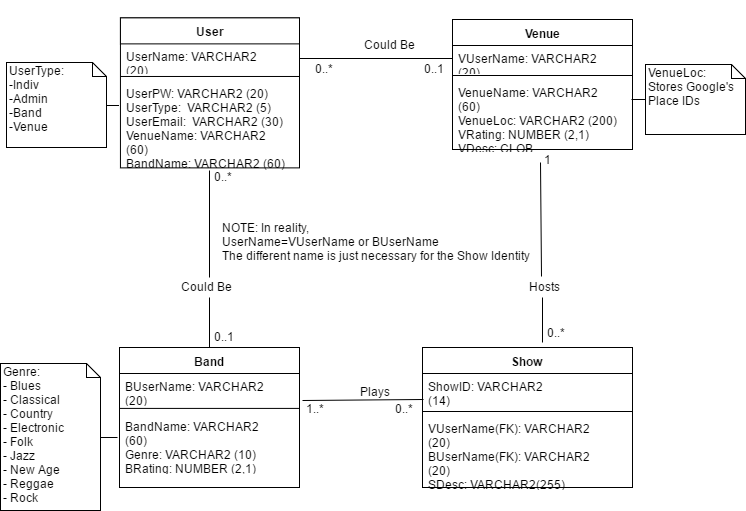

The diagram above was exported from draw.io. Its source (the exported page's mxGraphModel, read from the mxfile embedded in the PNG):
<mxGraphModel dx="712" dy="500" grid="1" gridSize="10" guides="1" tooltips="1" connect="1" arrows="1" fold="1" page="1" pageScale="1" pageWidth="850" pageHeight="1100" background="#ffffff" math="0" shadow="0">
  <root>
    <mxCell id="0" />
    <mxCell id="1" parent="0" />
    <mxCell id="18" value="" style="group" parent="1" vertex="1" connectable="0">
      <mxGeometry x="119" y="15" width="190.00000000000003" height="176.00000000000003" as="geometry" />
    </mxCell>
    <mxCell id="15" value="" style="group" parent="18" vertex="1" connectable="0">
      <mxGeometry x="0.9947643979057592" y="2.17283950617284" width="189.00523560209427" height="173.8271604938272" as="geometry" />
    </mxCell>
    <mxCell id="2" value="User" style="swimlane;html=1;fontStyle=1;align=center;verticalAlign=top;childLayout=stackLayout;horizontal=1;startSize=26;horizontalStack=0;resizeParent=1;resizeLast=0;collapsible=1;marginBottom=0;swimlaneFillColor=#ffffff;" parent="15" vertex="1">
      <mxGeometry x="9.947643979057592" y="15.20987654320988" width="179.05759162303667" height="150" as="geometry" />
    </mxCell>
    <mxCell id="3" value="UserName: VARCHAR2 (20)" style="text;html=1;strokeColor=none;fillColor=none;align=left;verticalAlign=top;spacingLeft=4;spacingRight=4;whiteSpace=wrap;overflow=hidden;rotatable=0;points=[[0,0.5],[1,0.5]];portConstraint=eastwest;" parent="2" vertex="1">
      <mxGeometry y="26" width="179.05759162303667" height="28.24691358024692" as="geometry" />
    </mxCell>
    <mxCell id="4" value="" style="line;html=1;strokeWidth=1;fillColor=none;align=left;verticalAlign=middle;spacingTop=-1;spacingLeft=3;spacingRight=3;rotatable=0;labelPosition=right;points=[];portConstraint=eastwest;" parent="2" vertex="1">
      <mxGeometry y="54.24691358024692" width="179.05759162303667" height="8.69135802469136" as="geometry" />
    </mxCell>
    <mxCell id="5" value="&lt;div&gt;UserPW: VARCHAR2 (20)&lt;/div&gt;UserType: &amp;nbsp;VARCHAR2 (5)&lt;div&gt;UserEmail: &amp;nbsp;VARCHAR2 (30)&lt;/div&gt;&lt;div&gt;VenueName: VARCHAR2 (60)&lt;br&gt;&lt;div&gt;BandName: VARCHAR2 (60)&lt;/div&gt;&lt;/div&gt;" style="text;html=1;strokeColor=none;fillColor=none;align=left;verticalAlign=top;spacingLeft=4;spacingRight=4;whiteSpace=wrap;overflow=hidden;rotatable=0;points=[[0,0.5],[1,0.5]];portConstraint=eastwest;" parent="2" vertex="1">
      <mxGeometry y="62.93827160493828" width="179.05759162303667" height="87" as="geometry" />
    </mxCell>
    <mxCell id="22" value="" style="group" parent="1" vertex="1" connectable="0">
      <mxGeometry x="129" y="362" width="180" height="140" as="geometry" />
    </mxCell>
    <mxCell id="21" value="" style="group" parent="22" vertex="1" connectable="0">
      <mxGeometry width="180" height="140" as="geometry" />
    </mxCell>
    <mxCell id="19" value="" style="group" parent="21" vertex="1" connectable="0">
      <mxGeometry width="180" height="140" as="geometry" />
    </mxCell>
    <mxCell id="14" value="" style="group" parent="19" vertex="1" connectable="0">
      <mxGeometry width="180" height="140" as="geometry" />
    </mxCell>
    <mxCell id="6" value="Band" style="swimlane;html=1;fontStyle=1;align=center;verticalAlign=top;childLayout=stackLayout;horizontal=1;startSize=26;horizontalStack=0;resizeParent=1;resizeLast=0;collapsible=1;marginBottom=0;swimlaneFillColor=#ffffff;" parent="14" vertex="1">
      <mxGeometry width="180" height="140" as="geometry" />
    </mxCell>
    <mxCell id="7" value="BUserName: VARCHAR2 (20)" style="text;html=1;strokeColor=none;fillColor=none;align=left;verticalAlign=top;spacingLeft=4;spacingRight=4;whiteSpace=wrap;overflow=hidden;rotatable=0;points=[[0,0.5],[1,0.5]];portConstraint=eastwest;" parent="6" vertex="1">
      <mxGeometry y="26" width="180" height="30.25454545454546" as="geometry" />
    </mxCell>
    <mxCell id="8" value="" style="line;html=1;strokeWidth=1;fillColor=none;align=left;verticalAlign=middle;spacingTop=-1;spacingLeft=3;spacingRight=3;rotatable=0;labelPosition=right;points=[];portConstraint=eastwest;" parent="6" vertex="1">
      <mxGeometry y="56.254545454545465" width="180" height="9.30909090909091" as="geometry" />
    </mxCell>
    <mxCell id="9" value="&lt;div&gt;BandName: VARCHAR2 (60)&lt;br&gt;&lt;/div&gt;Genre: VARCHAR2 (10)&lt;div&gt;BRating: NUMBER (2,1)&lt;/div&gt;&lt;div&gt;BDesc: CLOB&lt;br&gt;&lt;/div&gt;" style="text;html=1;strokeColor=none;fillColor=none;align=left;verticalAlign=top;spacingLeft=4;spacingRight=4;whiteSpace=wrap;overflow=hidden;rotatable=0;points=[[0,0.5],[1,0.5]];portConstraint=eastwest;" parent="6" vertex="1">
      <mxGeometry y="65.56363636363638" width="180" height="58.18181818181817" as="geometry" />
    </mxCell>
    <mxCell id="28" value="" style="group" parent="1" vertex="1" connectable="0">
      <mxGeometry x="462" y="34" width="180" height="130" as="geometry" />
    </mxCell>
    <mxCell id="20" value="" style="group" parent="28" vertex="1" connectable="0">
      <mxGeometry width="180" height="130" as="geometry" />
    </mxCell>
    <mxCell id="16" value="" style="group" parent="20" vertex="1" connectable="0">
      <mxGeometry width="180" height="130" as="geometry" />
    </mxCell>
    <mxCell id="10" value="Venue" style="swimlane;html=1;fontStyle=1;align=center;verticalAlign=top;childLayout=stackLayout;horizontal=1;startSize=26;horizontalStack=0;resizeParent=1;resizeLast=0;collapsible=1;marginBottom=0;swimlaneFillColor=#ffffff;" parent="16" vertex="1">
      <mxGeometry width="180" height="130" as="geometry" />
    </mxCell>
    <mxCell id="11" value="VUserName: VARCHAR2 (20)" style="text;html=1;strokeColor=none;fillColor=none;align=left;verticalAlign=top;spacingLeft=4;spacingRight=4;whiteSpace=wrap;overflow=hidden;rotatable=0;points=[[0,0.5],[1,0.5]];portConstraint=eastwest;" parent="10" vertex="1">
      <mxGeometry y="26" width="180" height="26" as="geometry" />
    </mxCell>
    <mxCell id="12" value="" style="line;html=1;strokeWidth=1;fillColor=none;align=left;verticalAlign=middle;spacingTop=-1;spacingLeft=3;spacingRight=3;rotatable=0;labelPosition=right;points=[];portConstraint=eastwest;" parent="10" vertex="1">
      <mxGeometry y="52" width="180" height="8" as="geometry" />
    </mxCell>
    <mxCell id="13" value="&lt;div&gt;VenueName: VARCHAR2 (60)&lt;br&gt;&lt;/div&gt;VenueLoc: VARCHAR2 (200)&lt;div&gt;VRating: NUMBER (2,1)&lt;/div&gt;&lt;div&gt;VDesc: CLOB&lt;/div&gt;" style="text;html=1;strokeColor=none;fillColor=none;align=left;verticalAlign=top;spacingLeft=4;spacingRight=4;whiteSpace=wrap;overflow=hidden;rotatable=0;points=[[0,0.5],[1,0.5]];portConstraint=eastwest;" parent="10" vertex="1">
      <mxGeometry y="60" width="180" height="70" as="geometry" />
    </mxCell>
    <mxCell id="33" style="edgeStyle=none;rounded=0;html=1;exitX=1;exitY=0.5;entryX=0;entryY=0.5;jettySize=auto;orthogonalLoop=1;endArrow=none;endFill=0;startArrow=none;startFill=0;" parent="1" source="3" target="11" edge="1">
      <mxGeometry relative="1" as="geometry" />
    </mxCell>
    <mxCell id="34" value="0..*" style="text;html=1;resizable=0;points=[];autosize=1;align=left;verticalAlign=top;spacingTop=-4;" parent="1" vertex="1">
      <mxGeometry x="323" y="74" width="30" height="20" as="geometry" />
    </mxCell>
    <mxCell id="35" value="0..1" style="text;html=1;resizable=0;points=[];autosize=1;align=left;verticalAlign=top;spacingTop=-4;" parent="1" vertex="1">
      <mxGeometry x="432" y="74" width="30" height="20" as="geometry" />
    </mxCell>
    <mxCell id="36" value="Could Be" style="text;html=1;resizable=0;points=[];autosize=1;align=left;verticalAlign=top;spacingTop=-4;" parent="1" vertex="1">
      <mxGeometry x="372" y="50" width="60" height="20" as="geometry" />
    </mxCell>
    <mxCell id="37" style="edgeStyle=none;rounded=0;html=1;exitX=0.5;exitY=0;jettySize=auto;orthogonalLoop=1;endArrow=none;endFill=0;startArrow=none;startFill=0;" parent="1" source="40" edge="1">
      <mxGeometry x="248" y="247" as="geometry">
        <mxPoint x="248" y="247" as="sourcePoint" />
        <mxPoint x="219" y="185" as="targetPoint" />
      </mxGeometry>
    </mxCell>
    <mxCell id="38" value="0..*" style="text;html=1;resizable=0;points=[];autosize=1;align=left;verticalAlign=top;spacingTop=-4;" parent="1" vertex="1">
      <mxGeometry x="222" y="182" width="30" height="20" as="geometry" />
    </mxCell>
    <mxCell id="39" value="0..1" style="text;html=1;resizable=0;points=[];autosize=1;align=left;verticalAlign=top;spacingTop=-4;" parent="1" vertex="1">
      <mxGeometry x="222" y="342" width="30" height="20" as="geometry" />
    </mxCell>
    <mxCell id="40" value="Could Be" style="text;html=1;resizable=0;points=[];autosize=1;align=left;verticalAlign=top;spacingTop=-4;" parent="1" vertex="1">
      <mxGeometry x="189" y="292" width="60" height="20" as="geometry" />
    </mxCell>
    <mxCell id="41" style="edgeStyle=none;rounded=0;html=1;exitX=0.5;exitY=0;jettySize=auto;orthogonalLoop=1;endArrow=none;endFill=0;startArrow=none;startFill=0;" parent="1" source="6" target="40" edge="1">
      <mxGeometry x="248" y="308" as="geometry">
        <mxPoint x="219" y="362" as="sourcePoint" />
        <mxPoint x="219" y="246" as="targetPoint" />
      </mxGeometry>
    </mxCell>
    <mxCell id="43" style="edgeStyle=none;html=1;exitX=1;exitY=0.5;startArrow=none;startFill=0;endArrow=none;endFill=0;jettySize=auto;orthogonalLoop=1;curved=1;" parent="1" source="42" edge="1">
      <mxGeometry relative="1" as="geometry">
        <mxPoint x="128" y="120" as="targetPoint" />
      </mxGeometry>
    </mxCell>
    <mxCell id="42" value="UserType:&lt;div&gt;-Indiv&lt;/div&gt;&lt;div&gt;-Admin&lt;/div&gt;&lt;div&gt;-Band&lt;/div&gt;&lt;div&gt;-Venue&lt;/div&gt;" style="shape=note;whiteSpace=wrap;html=1;size=14;verticalAlign=top;align=left;spacingTop=-6;" parent="1" vertex="1">
      <mxGeometry x="16" y="77" width="100" height="85" as="geometry" />
    </mxCell>
    <mxCell id="46" style="edgeStyle=none;html=1;exitX=0;exitY=0.5;entryX=0.997;entryY=0.288;entryPerimeter=0;startArrow=none;startFill=0;endArrow=none;endFill=0;jettySize=auto;orthogonalLoop=1;" parent="1" source="45" target="13" edge="1">
      <mxGeometry relative="1" as="geometry" />
    </mxCell>
    <mxCell id="45" value="VenueLoc:&lt;div&gt;Stores Google's Place IDs&lt;/div&gt;" style="shape=note;whiteSpace=wrap;html=1;size=14;verticalAlign=top;align=left;spacingTop=-6;" parent="1" vertex="1">
      <mxGeometry x="655" y="79" width="100" height="70" as="geometry" />
    </mxCell>
    <mxCell id="47" value="Show" style="swimlane;html=1;fontStyle=1;align=center;verticalAlign=top;childLayout=stackLayout;horizontal=1;startSize=26;horizontalStack=0;resizeParent=1;resizeLast=0;collapsible=1;marginBottom=0;swimlaneFillColor=#ffffff;" parent="1" vertex="1">
      <mxGeometry x="432" y="362" width="210" height="140" as="geometry" />
    </mxCell>
    <mxCell id="48" value="&lt;div&gt;ShowID: VARCHAR2 (14)&lt;/div&gt;" style="text;html=1;strokeColor=none;fillColor=none;align=left;verticalAlign=top;spacingLeft=4;spacingRight=4;whiteSpace=wrap;overflow=hidden;rotatable=0;points=[[0,0.5],[1,0.5]];portConstraint=eastwest;" parent="47" vertex="1">
      <mxGeometry y="26" width="210" height="34" as="geometry" />
    </mxCell>
    <mxCell id="49" value="" style="line;html=1;strokeWidth=1;fillColor=none;align=left;verticalAlign=middle;spacingTop=-1;spacingLeft=3;spacingRight=3;rotatable=0;labelPosition=right;points=[];portConstraint=eastwest;" parent="47" vertex="1">
      <mxGeometry y="60" width="210" height="8" as="geometry" />
    </mxCell>
    <mxCell id="50" value="&lt;div&gt;VUserName(FK): VARCHAR2 (20)&lt;div&gt;BUserName(FK): VARCHAR2 (20)&lt;/div&gt;&lt;/div&gt;&lt;div&gt;&lt;span&gt;SDesc: VARCHAR2(255)&lt;/span&gt;&lt;br&gt;&lt;/div&gt;&lt;div&gt;&lt;span&gt;VenueLoc: VARCHAR2(200)&lt;/span&gt;&lt;/div&gt;" style="text;html=1;strokeColor=none;fillColor=none;align=left;verticalAlign=top;spacingLeft=4;spacingRight=4;whiteSpace=wrap;overflow=hidden;rotatable=0;points=[[0,0.5],[1,0.5]];portConstraint=eastwest;" parent="47" vertex="1">
      <mxGeometry y="68" width="210" height="72" as="geometry" />
    </mxCell>
    <mxCell id="52" style="edgeStyle=none;html=1;exitX=1;exitY=0.5;startArrow=none;startFill=0;endArrow=none;endFill=0;jettySize=auto;orthogonalLoop=1;" parent="1" source="51" edge="1">
      <mxGeometry relative="1" as="geometry">
        <mxPoint x="127" y="452" as="targetPoint" />
      </mxGeometry>
    </mxCell>
    <mxCell id="51" value="Genre:&lt;div&gt;- Blues&lt;/div&gt;&lt;div&gt;- Classical&lt;/div&gt;&lt;div&gt;- Country&lt;br&gt;&lt;/div&gt;&lt;div&gt;- Electronic&lt;br&gt;&lt;/div&gt;&lt;div&gt;- Folk&lt;br&gt;&lt;/div&gt;&lt;div&gt;- Jazz&lt;br&gt;&lt;/div&gt;&lt;div&gt;- New Age&lt;br&gt;&lt;/div&gt;&lt;div&gt;- Reggae&lt;br&gt;&lt;/div&gt;&lt;div&gt;- Rock&lt;br&gt;&lt;/div&gt;" style="shape=note;whiteSpace=wrap;html=1;size=14;verticalAlign=top;align=left;spacingTop=-6;" parent="1" vertex="1">
      <mxGeometry x="10" y="378" width="100" height="147" as="geometry" />
    </mxCell>
    <mxCell id="53" style="edgeStyle=none;html=1;exitX=0.007;exitY=0.771;entryX=1.014;entryY=0.885;entryPerimeter=0;startArrow=none;startFill=0;endArrow=none;endFill=0;jettySize=auto;orthogonalLoop=1;exitPerimeter=0;" parent="1" source="48" target="7" edge="1">
      <mxGeometry relative="1" as="geometry" />
    </mxCell>
    <mxCell id="54" value="Plays" style="text;html=1;resizable=0;points=[];autosize=1;align=left;verticalAlign=top;spacingTop=-4;" parent="1" vertex="1">
      <mxGeometry x="368" y="397" width="50" height="20" as="geometry" />
    </mxCell>
    <mxCell id="55" value="0..*" style="text;html=1;resizable=0;points=[];autosize=1;align=left;verticalAlign=top;spacingTop=-4;" parent="1" vertex="1">
      <mxGeometry x="403" y="414" width="30" height="20" as="geometry" />
    </mxCell>
    <mxCell id="56" value="1..*" style="text;html=1;resizable=0;points=[];autosize=1;align=left;verticalAlign=top;spacingTop=-4;" parent="1" vertex="1">
      <mxGeometry x="314" y="414" width="30" height="20" as="geometry" />
    </mxCell>
    <mxCell id="57" style="edgeStyle=none;html=1;startArrow=none;startFill=0;endArrow=none;endFill=0;jettySize=auto;orthogonalLoop=1;" parent="1" edge="1">
      <mxGeometry relative="1" as="geometry">
        <mxPoint x="552" y="312" as="sourcePoint" />
        <mxPoint x="552" y="357" as="targetPoint" />
      </mxGeometry>
    </mxCell>
    <mxCell id="58" value="Hosts" style="text;html=1;resizable=0;points=[];autosize=1;align=left;verticalAlign=top;spacingTop=-4;" parent="1" vertex="1">
      <mxGeometry x="537" y="292" width="50" height="20" as="geometry" />
    </mxCell>
    <mxCell id="59" style="edgeStyle=none;html=1;startArrow=none;startFill=0;endArrow=none;endFill=0;jettySize=auto;orthogonalLoop=1;entryX=0.288;entryY=-0.06;entryPerimeter=0;exitX=-0.08;exitY=0.59;exitPerimeter=0;" parent="1" edge="1" target="58" source="60">
      <mxGeometry relative="1" as="geometry">
        <mxPoint x="554" y="180" as="sourcePoint" />
        <mxPoint x="552" y="230" as="targetPoint" />
      </mxGeometry>
    </mxCell>
    <mxCell id="60" value="1" style="text;html=1;resizable=0;points=[];autosize=1;align=left;verticalAlign=top;spacingTop=-4;" parent="1" vertex="1">
      <mxGeometry x="552" y="165" width="20" height="20" as="geometry" />
    </mxCell>
    <mxCell id="61" value="0..*" style="text;html=1;resizable=0;points=[];autosize=1;align=left;verticalAlign=top;spacingTop=-4;" parent="1" vertex="1">
      <mxGeometry x="555" y="338" width="30" height="20" as="geometry" />
    </mxCell>
    <mxCell id="64" value="NOTE: In reality,&amp;nbsp;&lt;div&gt;UserName=VUserName or BUserName&lt;div&gt;The different name is just necessary for the Show Identity&lt;/div&gt;&lt;/div&gt;" style="text;html=1;resizable=0;points=[];autosize=1;align=left;verticalAlign=top;spacingTop=-4;" vertex="1" parent="1">
      <mxGeometry x="230" y="233" width="310" height="40" as="geometry" />
    </mxCell>
  </root>
</mxGraphModel>